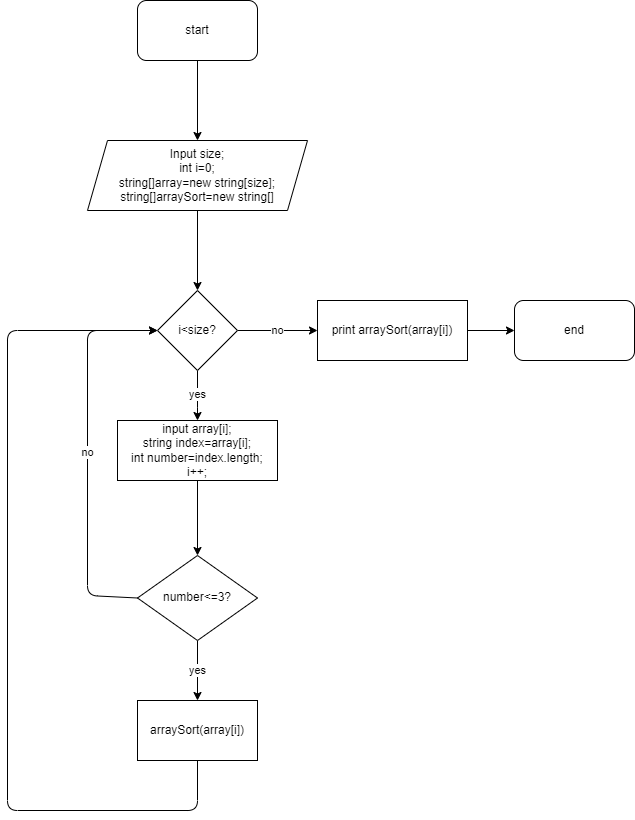

The diagram above was exported from draw.io. Its source (the exported page's mxGraphModel, read from the mxfile embedded in the PNG):
<mxGraphModel dx="1149" dy="333" grid="1" gridSize="10" guides="1" tooltips="1" connect="1" arrows="1" fold="1" page="1" pageScale="1" pageWidth="827" pageHeight="1169" math="0" shadow="0">
  <root>
    <mxCell id="0" />
    <mxCell id="1" parent="0" />
    <mxCell id="4" value="" style="edgeStyle=none;html=1;" parent="1" target="3" edge="1">
      <mxGeometry relative="1" as="geometry">
        <mxPoint x="390" y="80" as="sourcePoint" />
      </mxGeometry>
    </mxCell>
    <mxCell id="6" value="" style="edgeStyle=none;html=1;" parent="1" source="3" target="5" edge="1">
      <mxGeometry relative="1" as="geometry" />
    </mxCell>
    <mxCell id="3" value="Input size;&lt;br&gt;int i=0;&lt;br&gt;string[]array=new string[size];&lt;br&gt;string[]arraySort=new string[]" style="shape=parallelogram;perimeter=parallelogramPerimeter;whiteSpace=wrap;html=1;fixedSize=1;" parent="1" vertex="1">
      <mxGeometry x="280" y="160" width="220" height="70" as="geometry" />
    </mxCell>
    <mxCell id="9" value="yes" style="edgeStyle=none;html=1;" parent="1" source="5" target="7" edge="1">
      <mxGeometry relative="1" as="geometry">
        <Array as="points">
          <mxPoint x="390" y="420" />
        </Array>
      </mxGeometry>
    </mxCell>
    <mxCell id="16" value="no" style="edgeStyle=none;html=1;" parent="1" source="5" target="15" edge="1">
      <mxGeometry relative="1" as="geometry" />
    </mxCell>
    <mxCell id="5" value="i&amp;lt;size?" style="rhombus;whiteSpace=wrap;html=1;" parent="1" vertex="1">
      <mxGeometry x="350" y="310" width="80" height="80" as="geometry" />
    </mxCell>
    <mxCell id="10" value="no" style="edgeStyle=none;html=1;entryX=0;entryY=0.5;entryDx=0;entryDy=0;exitX=0;exitY=0.5;exitDx=0;exitDy=0;" parent="1" source="11" target="5" edge="1">
      <mxGeometry relative="1" as="geometry">
        <mxPoint x="190" y="490" as="targetPoint" />
        <Array as="points">
          <mxPoint x="280" y="615" />
          <mxPoint x="280" y="350" />
        </Array>
      </mxGeometry>
    </mxCell>
    <mxCell id="12" value="" style="edgeStyle=none;html=1;" parent="1" source="7" target="11" edge="1">
      <mxGeometry relative="1" as="geometry" />
    </mxCell>
    <mxCell id="7" value="input array[i];&lt;br&gt;string index=array[i];&lt;br&gt;int number=index.length;&lt;br&gt;i++;" style="rounded=0;whiteSpace=wrap;html=1;" parent="1" vertex="1">
      <mxGeometry x="310" y="440" width="160" height="60" as="geometry" />
    </mxCell>
    <mxCell id="8" value="start" style="rounded=1;whiteSpace=wrap;html=1;" parent="1" vertex="1">
      <mxGeometry x="330" y="20" width="120" height="60" as="geometry" />
    </mxCell>
    <mxCell id="14" value="yes" style="edgeStyle=none;html=1;entryX=0.5;entryY=0;entryDx=0;entryDy=0;" parent="1" source="11" target="13" edge="1">
      <mxGeometry relative="1" as="geometry" />
    </mxCell>
    <mxCell id="11" value="number&amp;lt;=3?" style="rhombus;whiteSpace=wrap;html=1;" parent="1" vertex="1">
      <mxGeometry x="330" y="575" width="120" height="85" as="geometry" />
    </mxCell>
    <mxCell id="20" style="edgeStyle=none;html=1;exitX=0.5;exitY=1;exitDx=0;exitDy=0;" parent="1" source="13" edge="1">
      <mxGeometry relative="1" as="geometry">
        <mxPoint x="350" y="350" as="targetPoint" />
        <Array as="points">
          <mxPoint x="390" y="830" />
          <mxPoint x="200" y="830" />
          <mxPoint x="200" y="350" />
        </Array>
      </mxGeometry>
    </mxCell>
    <mxCell id="13" value="arraySort(array[i])" style="rounded=0;whiteSpace=wrap;html=1;" parent="1" vertex="1">
      <mxGeometry x="330" y="720" width="120" height="60" as="geometry" />
    </mxCell>
    <mxCell id="22" value="" style="edgeStyle=none;html=1;" parent="1" source="15" target="21" edge="1">
      <mxGeometry relative="1" as="geometry" />
    </mxCell>
    <mxCell id="15" value="print arraySort(array[i])" style="rounded=0;whiteSpace=wrap;html=1;" parent="1" vertex="1">
      <mxGeometry x="510" y="320" width="150" height="60" as="geometry" />
    </mxCell>
    <mxCell id="21" value="end" style="rounded=1;whiteSpace=wrap;html=1;" parent="1" vertex="1">
      <mxGeometry x="707" y="320" width="120" height="60" as="geometry" />
    </mxCell>
  </root>
</mxGraphModel>